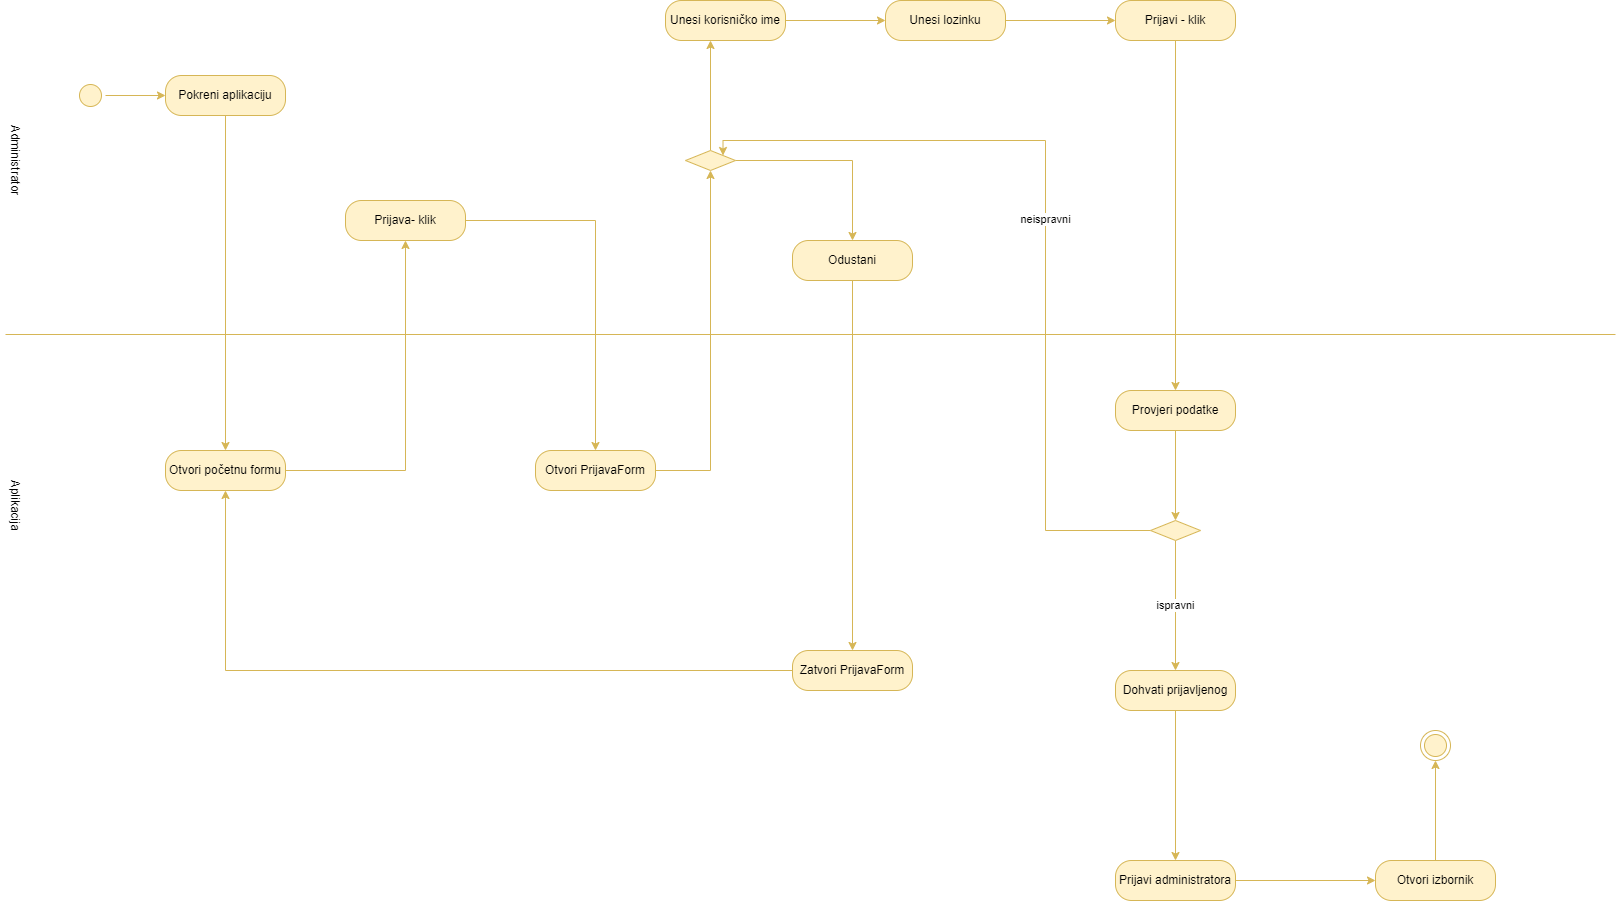

The diagram above was exported from draw.io. Its source (the exported page's mxGraphModel, read from the mxfile embedded in the PNG):
<mxGraphModel dx="1038" dy="649" grid="1" gridSize="10" guides="1" tooltips="1" connect="1" arrows="1" fold="1" page="1" pageScale="1" pageWidth="827" pageHeight="1169" math="0" shadow="0">
  <root>
    <mxCell id="KgUiBzwHNOaD1TgI7C7S-0" />
    <mxCell id="KgUiBzwHNOaD1TgI7C7S-1" parent="KgUiBzwHNOaD1TgI7C7S-0" />
    <mxCell id="KgUiBzwHNOaD1TgI7C7S-2" value="" style="line;strokeWidth=1;fillColor=#fff2cc;align=left;verticalAlign=middle;spacingTop=-1;spacingLeft=3;spacingRight=3;rotatable=0;labelPosition=right;points=[];portConstraint=eastwest;strokeColor=#d6b656;" parent="KgUiBzwHNOaD1TgI7C7S-1" vertex="1">
      <mxGeometry x="40" y="440" width="1610" height="8" as="geometry" />
    </mxCell>
    <mxCell id="KgUiBzwHNOaD1TgI7C7S-3" style="edgeStyle=orthogonalEdgeStyle;rounded=0;orthogonalLoop=1;jettySize=auto;html=1;strokeColor=#d6b656;entryX=0;entryY=0.5;entryDx=0;entryDy=0;fillColor=#fff2cc;" parent="KgUiBzwHNOaD1TgI7C7S-1" source="KgUiBzwHNOaD1TgI7C7S-4" target="KgUiBzwHNOaD1TgI7C7S-6" edge="1">
      <mxGeometry relative="1" as="geometry">
        <mxPoint x="190" y="205" as="targetPoint" />
      </mxGeometry>
    </mxCell>
    <mxCell id="KgUiBzwHNOaD1TgI7C7S-4" value="" style="ellipse;html=1;shape=startState;fillColor=#fff2cc;strokeColor=#d6b656;" parent="KgUiBzwHNOaD1TgI7C7S-1" vertex="1">
      <mxGeometry x="110" y="190" width="30" height="30" as="geometry" />
    </mxCell>
    <mxCell id="KgUiBzwHNOaD1TgI7C7S-5" value="" style="edgeStyle=orthogonalEdgeStyle;rounded=0;orthogonalLoop=1;jettySize=auto;html=1;strokeColor=#d6b656;fillColor=#fff2cc;" parent="KgUiBzwHNOaD1TgI7C7S-1" source="KgUiBzwHNOaD1TgI7C7S-6" target="KgUiBzwHNOaD1TgI7C7S-8" edge="1">
      <mxGeometry relative="1" as="geometry" />
    </mxCell>
    <mxCell id="KgUiBzwHNOaD1TgI7C7S-6" value="Pokreni aplikaciju" style="rounded=1;whiteSpace=wrap;html=1;arcSize=40;fillColor=#fff2cc;strokeColor=#d6b656;" parent="KgUiBzwHNOaD1TgI7C7S-1" vertex="1">
      <mxGeometry x="200" y="185" width="120" height="40" as="geometry" />
    </mxCell>
    <mxCell id="KgUiBzwHNOaD1TgI7C7S-7" value="" style="edgeStyle=orthogonalEdgeStyle;rounded=0;orthogonalLoop=1;jettySize=auto;html=1;strokeColor=#d6b656;fillColor=#fff2cc;" parent="KgUiBzwHNOaD1TgI7C7S-1" source="KgUiBzwHNOaD1TgI7C7S-8" target="KgUiBzwHNOaD1TgI7C7S-10" edge="1">
      <mxGeometry relative="1" as="geometry" />
    </mxCell>
    <mxCell id="KgUiBzwHNOaD1TgI7C7S-8" value="Otvori početnu formu" style="rounded=1;whiteSpace=wrap;html=1;arcSize=40;fillColor=#fff2cc;strokeColor=#d6b656;" parent="KgUiBzwHNOaD1TgI7C7S-1" vertex="1">
      <mxGeometry x="200" y="560" width="120" height="40" as="geometry" />
    </mxCell>
    <mxCell id="KgUiBzwHNOaD1TgI7C7S-9" value="" style="edgeStyle=orthogonalEdgeStyle;rounded=0;orthogonalLoop=1;jettySize=auto;html=1;strokeColor=#d6b656;fillColor=#fff2cc;" parent="KgUiBzwHNOaD1TgI7C7S-1" source="KgUiBzwHNOaD1TgI7C7S-10" target="KgUiBzwHNOaD1TgI7C7S-12" edge="1">
      <mxGeometry relative="1" as="geometry" />
    </mxCell>
    <mxCell id="KgUiBzwHNOaD1TgI7C7S-10" value="Prijava- klik" style="rounded=1;whiteSpace=wrap;html=1;arcSize=40;fillColor=#fff2cc;strokeColor=#d6b656;" parent="KgUiBzwHNOaD1TgI7C7S-1" vertex="1">
      <mxGeometry x="380" y="310" width="120" height="40" as="geometry" />
    </mxCell>
    <mxCell id="KgUiBzwHNOaD1TgI7C7S-11" style="edgeStyle=orthogonalEdgeStyle;rounded=0;orthogonalLoop=1;jettySize=auto;html=1;entryX=0.5;entryY=1;entryDx=0;entryDy=0;strokeColor=#d6b656;fillColor=#fff2cc;" parent="KgUiBzwHNOaD1TgI7C7S-1" source="KgUiBzwHNOaD1TgI7C7S-12" target="KgUiBzwHNOaD1TgI7C7S-15" edge="1">
      <mxGeometry relative="1" as="geometry" />
    </mxCell>
    <mxCell id="KgUiBzwHNOaD1TgI7C7S-12" value="Otvori PrijavaForm" style="rounded=1;whiteSpace=wrap;html=1;arcSize=40;fillColor=#fff2cc;strokeColor=#d6b656;" parent="KgUiBzwHNOaD1TgI7C7S-1" vertex="1">
      <mxGeometry x="570" y="560" width="120" height="40" as="geometry" />
    </mxCell>
    <mxCell id="KgUiBzwHNOaD1TgI7C7S-13" style="edgeStyle=orthogonalEdgeStyle;rounded=0;orthogonalLoop=1;jettySize=auto;html=1;strokeColor=#d6b656;fillColor=#fff2cc;" parent="KgUiBzwHNOaD1TgI7C7S-1" source="KgUiBzwHNOaD1TgI7C7S-15" edge="1">
      <mxGeometry relative="1" as="geometry">
        <mxPoint x="745" y="150" as="targetPoint" />
      </mxGeometry>
    </mxCell>
    <mxCell id="KgUiBzwHNOaD1TgI7C7S-14" style="edgeStyle=orthogonalEdgeStyle;rounded=0;orthogonalLoop=1;jettySize=auto;html=1;strokeColor=#d6b656;fillColor=#fff2cc;" parent="KgUiBzwHNOaD1TgI7C7S-1" source="KgUiBzwHNOaD1TgI7C7S-15" target="KgUiBzwHNOaD1TgI7C7S-19" edge="1">
      <mxGeometry relative="1" as="geometry" />
    </mxCell>
    <mxCell id="KgUiBzwHNOaD1TgI7C7S-15" value="" style="rhombus;whiteSpace=wrap;html=1;fillColor=#fff2cc;strokeColor=#d6b656;" parent="KgUiBzwHNOaD1TgI7C7S-1" vertex="1">
      <mxGeometry x="720" y="260" width="50" height="20" as="geometry" />
    </mxCell>
    <mxCell id="KgUiBzwHNOaD1TgI7C7S-16" value="" style="edgeStyle=orthogonalEdgeStyle;rounded=0;orthogonalLoop=1;jettySize=auto;html=1;strokeColor=#d6b656;fillColor=#fff2cc;" parent="KgUiBzwHNOaD1TgI7C7S-1" source="KgUiBzwHNOaD1TgI7C7S-17" target="KgUiBzwHNOaD1TgI7C7S-23" edge="1">
      <mxGeometry relative="1" as="geometry" />
    </mxCell>
    <mxCell id="KgUiBzwHNOaD1TgI7C7S-17" value="Unesi korisničko ime" style="rounded=1;whiteSpace=wrap;html=1;arcSize=40;fillColor=#fff2cc;strokeColor=#d6b656;" parent="KgUiBzwHNOaD1TgI7C7S-1" vertex="1">
      <mxGeometry x="700" y="110" width="120" height="40" as="geometry" />
    </mxCell>
    <mxCell id="KgUiBzwHNOaD1TgI7C7S-18" value="" style="edgeStyle=orthogonalEdgeStyle;rounded=0;orthogonalLoop=1;jettySize=auto;html=1;strokeColor=#d6b656;fillColor=#fff2cc;" parent="KgUiBzwHNOaD1TgI7C7S-1" source="KgUiBzwHNOaD1TgI7C7S-19" target="KgUiBzwHNOaD1TgI7C7S-21" edge="1">
      <mxGeometry relative="1" as="geometry" />
    </mxCell>
    <mxCell id="KgUiBzwHNOaD1TgI7C7S-19" value="Odustani" style="rounded=1;whiteSpace=wrap;html=1;arcSize=40;fillColor=#fff2cc;strokeColor=#d6b656;" parent="KgUiBzwHNOaD1TgI7C7S-1" vertex="1">
      <mxGeometry x="827" y="350" width="120" height="40" as="geometry" />
    </mxCell>
    <mxCell id="KgUiBzwHNOaD1TgI7C7S-20" style="edgeStyle=orthogonalEdgeStyle;rounded=0;orthogonalLoop=1;jettySize=auto;html=1;entryX=0.5;entryY=1;entryDx=0;entryDy=0;strokeColor=#d6b656;fillColor=#fff2cc;" parent="KgUiBzwHNOaD1TgI7C7S-1" source="KgUiBzwHNOaD1TgI7C7S-21" target="KgUiBzwHNOaD1TgI7C7S-8" edge="1">
      <mxGeometry relative="1" as="geometry" />
    </mxCell>
    <mxCell id="KgUiBzwHNOaD1TgI7C7S-21" value="Zatvori PrijavaForm" style="rounded=1;whiteSpace=wrap;html=1;arcSize=40;fillColor=#fff2cc;strokeColor=#d6b656;" parent="KgUiBzwHNOaD1TgI7C7S-1" vertex="1">
      <mxGeometry x="827" y="760" width="120" height="40" as="geometry" />
    </mxCell>
    <mxCell id="KgUiBzwHNOaD1TgI7C7S-22" value="" style="edgeStyle=orthogonalEdgeStyle;rounded=0;orthogonalLoop=1;jettySize=auto;html=1;strokeColor=#d6b656;fillColor=#fff2cc;" parent="KgUiBzwHNOaD1TgI7C7S-1" source="KgUiBzwHNOaD1TgI7C7S-23" target="KgUiBzwHNOaD1TgI7C7S-25" edge="1">
      <mxGeometry relative="1" as="geometry" />
    </mxCell>
    <mxCell id="KgUiBzwHNOaD1TgI7C7S-23" value="Unesi lozinku" style="rounded=1;whiteSpace=wrap;html=1;arcSize=40;fillColor=#fff2cc;strokeColor=#d6b656;" parent="KgUiBzwHNOaD1TgI7C7S-1" vertex="1">
      <mxGeometry x="920" y="110" width="120" height="40" as="geometry" />
    </mxCell>
    <mxCell id="AbKYFfwytFSIndRFkDBS-1" style="edgeStyle=orthogonalEdgeStyle;rounded=0;orthogonalLoop=1;jettySize=auto;html=1;strokeColor=#d6b656;fillColor=#fff2cc;" edge="1" parent="KgUiBzwHNOaD1TgI7C7S-1" source="KgUiBzwHNOaD1TgI7C7S-25" target="Yj8nEr9wMOfUfyBXPL3J-0">
      <mxGeometry relative="1" as="geometry" />
    </mxCell>
    <mxCell id="KgUiBzwHNOaD1TgI7C7S-25" value="Prijavi - klik" style="rounded=1;whiteSpace=wrap;html=1;arcSize=40;fillColor=#fff2cc;strokeColor=#d6b656;" parent="KgUiBzwHNOaD1TgI7C7S-1" vertex="1">
      <mxGeometry x="1150" y="110" width="120" height="40" as="geometry" />
    </mxCell>
    <mxCell id="KgUiBzwHNOaD1TgI7C7S-26" value="" style="edgeStyle=orthogonalEdgeStyle;rounded=0;orthogonalLoop=1;jettySize=auto;html=1;strokeColor=#d6b656;fillColor=#fff2cc;" parent="KgUiBzwHNOaD1TgI7C7S-1" source="KgUiBzwHNOaD1TgI7C7S-27" target="KgUiBzwHNOaD1TgI7C7S-29" edge="1">
      <mxGeometry relative="1" as="geometry" />
    </mxCell>
    <mxCell id="KgUiBzwHNOaD1TgI7C7S-27" value="Dohvati prijavljenog" style="rounded=1;whiteSpace=wrap;html=1;arcSize=40;fillColor=#fff2cc;strokeColor=#d6b656;" parent="KgUiBzwHNOaD1TgI7C7S-1" vertex="1">
      <mxGeometry x="1150" y="780" width="120" height="40" as="geometry" />
    </mxCell>
    <mxCell id="KgUiBzwHNOaD1TgI7C7S-28" value="" style="edgeStyle=orthogonalEdgeStyle;rounded=0;orthogonalLoop=1;jettySize=auto;html=1;strokeColor=#d6b656;fillColor=#fff2cc;" parent="KgUiBzwHNOaD1TgI7C7S-1" source="KgUiBzwHNOaD1TgI7C7S-29" target="KgUiBzwHNOaD1TgI7C7S-31" edge="1">
      <mxGeometry relative="1" as="geometry" />
    </mxCell>
    <mxCell id="KgUiBzwHNOaD1TgI7C7S-29" value="Prijavi administratora" style="rounded=1;whiteSpace=wrap;html=1;arcSize=40;fillColor=#fff2cc;strokeColor=#d6b656;" parent="KgUiBzwHNOaD1TgI7C7S-1" vertex="1">
      <mxGeometry x="1150" y="970" width="120" height="40" as="geometry" />
    </mxCell>
    <mxCell id="KgUiBzwHNOaD1TgI7C7S-30" style="edgeStyle=orthogonalEdgeStyle;rounded=0;orthogonalLoop=1;jettySize=auto;html=1;entryX=0.5;entryY=1;entryDx=0;entryDy=0;strokeColor=#d6b656;fillColor=#fff2cc;" parent="KgUiBzwHNOaD1TgI7C7S-1" source="KgUiBzwHNOaD1TgI7C7S-31" target="KgUiBzwHNOaD1TgI7C7S-32" edge="1">
      <mxGeometry relative="1" as="geometry" />
    </mxCell>
    <mxCell id="KgUiBzwHNOaD1TgI7C7S-31" value="Otvori izbornik" style="rounded=1;whiteSpace=wrap;html=1;arcSize=40;fillColor=#fff2cc;strokeColor=#d6b656;" parent="KgUiBzwHNOaD1TgI7C7S-1" vertex="1">
      <mxGeometry x="1410" y="970" width="120" height="40" as="geometry" />
    </mxCell>
    <mxCell id="KgUiBzwHNOaD1TgI7C7S-32" value="" style="ellipse;html=1;shape=endState;fillColor=#fff2cc;strokeColor=#d6b656;" parent="KgUiBzwHNOaD1TgI7C7S-1" vertex="1">
      <mxGeometry x="1455" y="840" width="30" height="30" as="geometry" />
    </mxCell>
    <mxCell id="KgUiBzwHNOaD1TgI7C7S-33" value="Administrator" style="text;html=1;strokeColor=none;fillColor=none;align=center;verticalAlign=middle;whiteSpace=wrap;rounded=0;rotation=90;" parent="KgUiBzwHNOaD1TgI7C7S-1" vertex="1">
      <mxGeometry x="20" y="255" width="60" height="30" as="geometry" />
    </mxCell>
    <mxCell id="KgUiBzwHNOaD1TgI7C7S-34" value="Aplikacija" style="text;html=1;strokeColor=none;fillColor=none;align=center;verticalAlign=middle;whiteSpace=wrap;rounded=0;rotation=90;" parent="KgUiBzwHNOaD1TgI7C7S-1" vertex="1">
      <mxGeometry x="20" y="600" width="60" height="30" as="geometry" />
    </mxCell>
    <mxCell id="AbKYFfwytFSIndRFkDBS-3" style="edgeStyle=orthogonalEdgeStyle;rounded=0;orthogonalLoop=1;jettySize=auto;html=1;strokeColor=#d6b656;fillColor=#fff2cc;" edge="1" parent="KgUiBzwHNOaD1TgI7C7S-1" source="Yj8nEr9wMOfUfyBXPL3J-0" target="AbKYFfwytFSIndRFkDBS-2">
      <mxGeometry relative="1" as="geometry" />
    </mxCell>
    <mxCell id="Yj8nEr9wMOfUfyBXPL3J-0" value="Provjeri podatke" style="rounded=1;whiteSpace=wrap;html=1;arcSize=40;fillColor=#fff2cc;strokeColor=#d6b656;" vertex="1" parent="KgUiBzwHNOaD1TgI7C7S-1">
      <mxGeometry x="1150" y="500" width="120" height="40" as="geometry" />
    </mxCell>
    <mxCell id="AbKYFfwytFSIndRFkDBS-4" value="ispravni" style="edgeStyle=orthogonalEdgeStyle;rounded=0;orthogonalLoop=1;jettySize=auto;html=1;entryX=0.5;entryY=0;entryDx=0;entryDy=0;strokeColor=#d6b656;fillColor=#fff2cc;" edge="1" parent="KgUiBzwHNOaD1TgI7C7S-1" source="AbKYFfwytFSIndRFkDBS-2" target="KgUiBzwHNOaD1TgI7C7S-27">
      <mxGeometry relative="1" as="geometry" />
    </mxCell>
    <mxCell id="AbKYFfwytFSIndRFkDBS-7" value="neispravni" style="edgeStyle=orthogonalEdgeStyle;rounded=0;orthogonalLoop=1;jettySize=auto;html=1;strokeColor=#d6b656;fillColor=#fff2cc;entryX=1;entryY=0;entryDx=0;entryDy=0;" edge="1" parent="KgUiBzwHNOaD1TgI7C7S-1" source="AbKYFfwytFSIndRFkDBS-2" target="KgUiBzwHNOaD1TgI7C7S-15">
      <mxGeometry relative="1" as="geometry">
        <mxPoint x="920" y="250" as="targetPoint" />
        <Array as="points">
          <mxPoint x="1080" y="640" />
          <mxPoint x="1080" y="250" />
          <mxPoint x="758" y="250" />
        </Array>
      </mxGeometry>
    </mxCell>
    <mxCell id="AbKYFfwytFSIndRFkDBS-2" value="" style="rhombus;whiteSpace=wrap;html=1;fillColor=#fff2cc;strokeColor=#d6b656;" vertex="1" parent="KgUiBzwHNOaD1TgI7C7S-1">
      <mxGeometry x="1185" y="630" width="50" height="20" as="geometry" />
    </mxCell>
  </root>
</mxGraphModel>